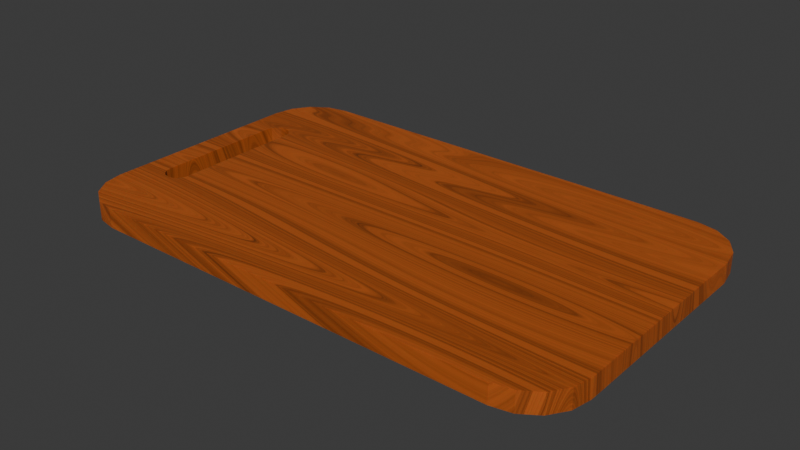 # Source: cutting-board-UNBAKED.blend  (saved by Blender 4.0.36; exported with 4.5.12 LTS)
import bpy
from mathutils import Matrix  # noqa: F401  (used for matrix-valued properties, if any)

bpy.ops.wm.read_factory_settings(use_empty=True)
scene = bpy.context.scene
scene.name = 'Scene'

# ---- collections
col_collection = bpy.data.collections.new('Collection'); scene.collection.children.link(col_collection)

# ---- images (referenced by path relative to the original .blend; pixels are not part of the script)
import os
ASSET_DIR = os.environ.get("B2B_ASSET_DIR", "")  # directory of the original .blend (textures are referenced by path, not embedded)
HERE = os.path.dirname(os.path.abspath(__file__))  # packed textures are extracted next to this script under _unpacked/

def load_image(name, relpath, width, height, colorspace="sRGB"):
    """Load a texture the original file referenced (path relative to the .blend, or extracted next to this script)."""
    p = next((c for c in (os.path.join(HERE, relpath), os.path.join(ASSET_DIR, relpath)) if relpath and os.path.exists(c)), "")
    if p:
        img = bpy.data.images.load(p, check_existing=True)
        img.name = name
    else:  # same state as the original file: an image datablock whose file is absent (Cycles renders it pink)
        img = bpy.data.images.new(name, width, height)
        img.source = "FILE"
        img.filepath = "//" + (relpath or name)
    img.colorspace_settings.name = colorspace
    return img
img_wood_board = load_image('wood-board', 'wood-board.png', 1024, 1024, 'sRGB')

# ---- materials (node trees are filled in below, after node groups)
mat_material = bpy.data.materials.new('Material')
mat_material.alpha_threshold = 0.0
mat_material.roughness = 0.5
mat_material.line_color = (0.0, 0.0, 0.0, 1.0)

# ---- material node trees
mat_material.use_nodes = True; mat_material.node_tree.nodes.clear()
_N = mat_material.node_tree.nodes; _L = mat_material.node_tree.links
n0 = _N.new('ShaderNodeOutputMaterial'); n0.name = 'Material Output'; n0.location = (300, 300)
n1 = _N.new('ShaderNodeTexNoise'); n1.name = 'Musgrave Texture'; n1.location = (-745, 217)
n1.width = 150
n1.normalize = False
n1.inputs[2].default_value = 0.6
n1.inputs[3].default_value = 1.0
n1.inputs[4].default_value = 0.25
n2 = _N.new('ShaderNodeMapping'); n2.name = 'Mapping'; n2.location = (-925, 177)
n2.inputs[3].default_value = (0.4, 5.0, 1.0)
n3 = _N.new('ShaderNodeTexCoord'); n3.name = 'Texture Coordinate'; n3.location = (-1105, 177)
n4 = _N.new('ShaderNodeValToRGB'); n4.name = 'Color Ramp'; n4.location = (-372, 206)
n4.color_ramp.interpolation = 'EASE'
while len(n4.color_ramp.elements) > 1: n4.color_ramp.elements.remove(n4.color_ramp.elements[-1])
n4.color_ramp.elements[0].position = 0.1662; n4.color_ramp.elements[0].color = (1.0, 0.2183, 0.03075, 1.0)
_e = n4.color_ramp.elements.new(0.3973); _e.color = (0.5, 0.1091, 0.01537, 1.0)
_e = n4.color_ramp.elements.new(0.7855); _e.color = (0.0, 0.0, 0.0, 1.0)
n5 = _N.new('ShaderNodeTexNoise'); n5.name = 'Noise Texture'; n5.location = (-546, 258)
n5.inputs[2].default_value = 2.0
n5.inputs[3].default_value = 18.0
n5.inputs[4].default_value = 0.7762
n5.inputs[8].default_value = 8.5
n6 = _N.new('ShaderNodeBsdfPrincipled'); n6.name = 'Principled BSDF'; n6.location = (-22, 298)
n6.inputs[3].default_value = 1.45
n7 = _N.new('ShaderNodeBsdfPrincipled'); n7.name = 'Principled BSDF.001'; n7.location = (20, -227)
n7.inputs[3].default_value = 1.45
n8 = _N.new('ShaderNodeTexImage'); n8.name = 'Image Texture'; n8.location = (-321, -232)
n8.image = img_wood_board
_L.new(n6.outputs[0], n0.inputs[0])
_L.new(n1.outputs[0], n5.inputs[0])
_L.new(n2.outputs[0], n1.inputs[0])
_L.new(n3.outputs[3], n2.inputs[0])
_L.new(n5.outputs[0], n4.inputs[0])
_L.new(n4.outputs[0], n6.inputs[0])
_L.new(n4.outputs[0], n6.inputs[8])
_L.new(n8.outputs[0], n7.inputs[0])
n0.is_active_output = True

# ---- world
world_world = bpy.data.worlds.new('World'); scene.world = world_world
world_world.use_nodes = True; world_world.node_tree.nodes.clear()
_N = world_world.node_tree.nodes; _L = world_world.node_tree.links
n0 = _N.new('ShaderNodeOutputWorld'); n0.name = 'World Output'; n0.location = (300, 300)
n1 = _N.new('ShaderNodeBackground'); n1.name = 'Background'; n1.location = (10, 300)
n1.inputs[0].default_value = (0.05088, 0.05088, 0.05088, 1.0)
_L.new(n1.outputs[0], n0.inputs[0])
n0.is_active_output = True
world_world.color = (0.05088, 0.05088, 0.05088)
world_world.use_sun_shadow = False
world_world.sun_shadow_jitter_overblur = 0.0

# ---- meshes
me_cube = bpy.data.meshes.new('Cube')
me_cube.from_pydata([(-1.0, -0.4, 0.0375), (-0.8, -0.6, 0.0375), (-0.9848, -0.4765, 0.0375), (-0.9414, -0.5414, 0.0375), (-0.8765, -0.5848, 0.0375), (-0.8, -0.6, -0.0375), (-1.0, -0.4, -0.0375), (-0.8765, -0.5848, -0.0375), (-0.9414, -0.5414, -0.0375), (-0.9848, -0.4765, -0.0375), (-0.8, 0.6, 0.0375), (-1.0, 0.4, 0.0375), (-0.8765, 0.5848, 0.0375), (-0.9414, 0.5414, 0.0375), (-0.9848, 0.4765, 0.0375), (-1.0, 0.4, -0.0375), (-0.8, 0.6, -0.0375), (-0.9848, 0.4765, -0.0375), (-0.9414, 0.5414, -0.0375), (-0.8765, 0.5848, -0.0375), (1.0, 0.4, 0.0375), (0.8, 0.6, 0.0375), (0.9848, 0.4765, 0.0375), (0.9414, 0.5414, 0.0375), (0.8765, 0.5848, 0.0375), (0.8, 0.6, -0.0375), (1.0, 0.4, -0.0375), (0.8765, 0.5848, -0.0375), (0.9414, 0.5414, -0.0375), (0.9848, 0.4765, -0.0375), (0.8, -0.6, 0.0375), (1.0, -0.4, 0.0375), (0.8765, -0.5848, 0.0375), (0.9414, -0.5414, 0.0375), (0.9848, -0.4765, 0.0375), (1.0, -0.4, -0.0375), (0.8, -0.6, -0.0375), (0.9848, -0.4765, -0.0375), (0.9414, -0.5414, -0.0375), (0.8765, -0.5848, -0.0375), (-0.9, -0.25, 0.0375), (-0.8962, -0.2691, 0.0375), (-0.9, 0.25, 0.0375), (-0.8962, 0.2691, 0.0375), (-0.8854, -0.2854, 0.0375), (-0.8691, 0.2962, 0.0375), (-0.8691, -0.2962, 0.0375), (-0.8854, 0.2854, 0.0375), (-0.8309, -0.2962, 0.0375), (-0.8309, 0.2962, 0.0375), (-0.8038, -0.2691, 0.0375), (-0.8, 0.25, 0.0375), (-0.8, -0.25, 0.0375), (-0.8038, 0.2691, 0.0375), (-0.8146, -0.2854, 0.0375), (-0.8146, 0.2854, 0.0375), (-0.85, -0.3, 0.0375), (-0.85, 0.3, 0.0375), (-0.9, -0.25, -0.0375), (-0.9, 0.25, -0.0375), (-0.8962, 0.2691, -0.0375), (-0.8962, -0.2691, -0.0375), (-0.8854, -0.2854, -0.0375), (-0.8691, 0.2962, -0.0375), (-0.8691, -0.2962, -0.0375), (-0.8854, 0.2854, -0.0375), (-0.8309, -0.2962, -0.0375), (-0.8309, 0.2962, -0.0375), (-0.8038, 0.2691, -0.0375), (-0.8, 0.25, -0.0375), (-0.8, -0.25, -0.0375), (-0.8038, -0.2691, -0.0375), (-0.8146, -0.2854, -0.0375), (-0.8146, 0.2854, -0.0375), (-0.85, -0.3, -0.0375), (-0.85, 0.3, -0.0375)], [], [(13, 14, 11, 0, 2, 46, 44, 41, 40, 42, 43, 47, 45), (33, 34, 31, 20, 22, 23, 24, 21, 10, 12, 13, 45, 57, 49, 55, 53, 51, 52, 50, 54, 48, 56, 46, 2, 3, 4, 1, 30, 32), (28, 29, 26, 35, 37, 38, 39, 36, 5, 7, 8, 9, 6, 62, 64, 74, 66, 72, 71, 70, 69, 68, 73, 67, 75, 19, 16, 25, 27), (62, 6, 15, 17, 18, 19, 75, 63, 65, 60, 59, 58, 61), (5, 1, 4, 7), (7, 4, 3, 8), (8, 3, 2, 9), (9, 2, 0, 6), (36, 30, 1, 5), (10, 16, 19, 12), (12, 19, 18, 13), (13, 18, 17, 14), (14, 17, 15, 11), (6, 0, 11, 15), (20, 26, 29, 22), (22, 29, 28, 23), (23, 28, 27, 24), (24, 27, 25, 21), (16, 10, 21, 25), (30, 36, 39, 32), (32, 39, 38, 33), (33, 38, 37, 34), (34, 37, 35, 31), (26, 20, 31, 35), (56, 48, 66, 74), (48, 54, 72, 66), (54, 50, 71, 72), (50, 52, 70, 71), (52, 51, 69, 70), (46, 56, 74, 64), (44, 46, 64, 62), (61, 41, 44, 62), (58, 40, 41, 61), (75, 57, 45, 63), (63, 45, 47, 65), (65, 47, 43, 60), (60, 43, 42, 59), (59, 42, 40, 58), (51, 53, 68, 69), (53, 55, 73, 68), (73, 55, 49, 67), (67, 49, 57, 75)])
_uv = me_cube.uv_layers.new(name='UVMap')
_uv.uv.foreach_set('vector', [0.8677, 0.5122, 0.8731, 0.5257, 0.875, 0.5417, 0.875, 0.7083, 0.8731, 0.7243, 0.8586, 0.6867, 0.8607, 0.6844, 0.862, 0.6811, 0.8625, 0.6771, 0.8625, 0.5729, 0.862, 0.5689, 0.8607, 0.5656, 0.8586, 0.5633, 0.6323, 0.7378, 0.6269, 0.7243, 0.625, 0.7083, 0.625, 0.5417, 0.6269, 0.5257, 0.6323, 0.5122, 0.6404, 0.5032, 0.65, 0.5, 0.85, 0.5, 0.8596, 0.5032, 0.8677, 0.5122, 0.8586, 0.5633, 0.8563, 0.5625, 0.8539, 0.5633, 0.8518, 0.5656, 0.8505, 0.5689, 0.85, 0.5729, 0.85, 0.6771, 0.8505, 0.6811, 0.8518, 0.6844, 0.8539, 0.6867, 0.8562, 0.6875, 0.8586, 0.6867, 0.8731, 0.7243, 0.8677, 0.7378, 0.8596, 0.7468, 0.85, 0.75, 0.65, 0.75, 0.6404, 0.7468, 0.3677, 0.5122, 0.3731, 0.5257, 0.375, 0.5417, 0.375, 0.7083, 0.3731, 0.7243, 0.3677, 0.7378, 0.3596, 0.7468, 0.35, 0.75, 0.15, 0.75, 0.1404, 0.7468, 0.1323, 0.7378, 0.1269, 0.7243, 0.125, 0.7083, 0.1393, 0.6844, 0.1414, 0.6867, 0.1437, 0.6875, 0.1461, 0.6867, 0.1482, 0.6844, 0.1495, 0.6811, 0.15, 0.6771, 0.15, 0.5729, 0.1495, 0.5689, 0.1482, 0.5656, 0.1461, 0.5633, 0.1437, 0.5625, 0.1404, 0.5032, 0.15, 0.5, 0.35, 0.5, 0.3596, 0.5032, 0.1393, 0.6844, 0.125, 0.7083, 0.125, 0.5417, 0.1269, 0.5257, 0.1323, 0.5122, 0.1404, 0.5032, 0.1437, 0.5625, 0.1414, 0.5633, 0.1393, 0.5656, 0.138, 0.5689, 0.1375, 0.5729, 0.1375, 0.6771, 0.138, 0.6811, 0.375, 0.975, 0.625, 0.975, 0.625, 0.9846, 0.375, 0.9846, 0.375, 0.9846, 0.625, 0.9846, 0.625, 1.0, 0.375, 1.0, 0.375, 0.0, 0.625, 0.0, 0.625, 0.02572, 0.375, 0.02572, 0.375, 0.02572, 0.625, 0.02572, 0.625, 0.04167, 0.375, 0.04167, 0.375, 0.775, 0.625, 0.775, 0.625, 0.975, 0.375, 0.975, 0.625, 0.275, 0.375, 0.275, 0.375, 0.2654, 0.625, 0.2654, 0.625, 0.2654, 0.375, 0.2654, 0.375, 0.25, 0.625, 0.25, 0.625, 0.25, 0.375, 0.25, 0.375, 0.2243, 0.625, 0.2243, 0.625, 0.2243, 0.375, 0.2243, 0.375, 0.2083, 0.625, 0.2083, 0.375, 0.04167, 0.625, 0.04167, 0.625, 0.2083, 0.375, 0.2083, 0.625, 0.5417, 0.375, 0.5417, 0.375, 0.5257, 0.625, 0.5257, 0.625, 0.5257, 0.375, 0.5257, 0.375, 0.5, 0.625, 0.5, 0.625, 0.5, 0.375, 0.5, 0.375, 0.4846, 0.625, 0.4846, 0.625, 0.4846, 0.375, 0.4846, 0.375, 0.475, 0.625, 0.475, 0.375, 0.275, 0.625, 0.275, 0.625, 0.475, 0.375, 0.475, 0.625, 0.775, 0.375, 0.775, 0.375, 0.7654, 0.625, 0.7654, 0.625, 0.7654, 0.375, 0.7654, 0.375, 0.75, 0.625, 0.75, 0.625, 0.75, 0.375, 0.75, 0.375, 0.7243, 0.625, 0.7243, 0.625, 0.7243, 0.375, 0.7243, 0.375, 0.7083, 0.625, 0.7083, 0.375, 0.5417, 0.625, 0.5417, 0.625, 0.7083, 0.375, 0.7083, 0.5094, 0.875, 0.5094, 0.8272, 0.4906, 0.8272, 0.4906, 0.875, 0.5094, 0.8272, 0.5094, 0.75, 0.4906, 0.75, 0.4906, 0.8272, 0.5094, 0.75, 0.5094, 0.7371, 0.4906, 0.7371, 0.4906, 0.75, 0.5094, 0.7371, 0.5094, 0.7292, 0.4906, 0.7292, 0.4906, 0.7371, 0.5094, 0.7292, 0.5094, 0.5208, 0.4906, 0.5208, 0.4906, 0.7292, 0.5094, 0.9228, 0.5094, 0.875, 0.4906, 0.875, 0.4906, 0.9228, 0.5094, 1.0, 0.5094, 0.9228, 0.4906, 0.9228, 0.4906, 1.0, 0.4906, 0.01286, 0.5094, 0.01286, 0.5094, 0.0, 0.4906, 0.0, 0.4906, 0.02083, 0.5094, 0.02083, 0.5094, 0.01286, 0.4906, 0.01286, 0.4906, 0.375, 0.5094, 0.375, 0.5094, 0.3272, 0.4906, 0.3272, 0.4906, 0.3272, 0.5094, 0.3272, 0.5094, 0.25, 0.4906, 0.25, 0.4906, 0.25, 0.5094, 0.25, 0.5094, 0.2371, 0.4906, 0.2371, 0.4906, 0.2371, 0.5094, 0.2371, 0.5094, 0.2292, 0.4906, 0.2292, 0.4906, 0.2292, 0.5094, 0.2292, 0.5094, 0.02083, 0.4906, 0.02083, 0.5094, 0.5208, 0.5094, 0.5129, 0.4906, 0.5129, 0.4906, 0.5208, 0.5094, 0.5129, 0.5094, 0.5, 0.4906, 0.5, 0.4906, 0.5129, 0.4906, 0.5, 0.5094, 0.5, 0.5094, 0.4228, 0.4906, 0.4228, 0.4906, 0.4228, 0.5094, 0.4228, 0.5094, 0.375, 0.4906, 0.375])
me_cube.materials.append(mat_material)
me_cube.use_mirror_vertex_groups = False
me_cube.update()

# ---- objects
ob_cube = bpy.data.objects.new('Cube', me_cube)

# ---- transforms, parenting, visibility, modifiers, constraints
ob_cube.location = (0.0, 0.0, 0.0)
ob_cube.lock_rotations_4d = False
ob_cube.empty_display_type = 'ARROWS'
ob_cube.lineart.crease_threshold = 0.0

# ---- collection membership
col_collection.objects.link(ob_cube)

# ---- scene / render settings (as saved in the file)
scene.frame_start = 1; scene.frame_end = 250; scene.frame_set(1)
scene.render.engine = 'CYCLES'
scene.cycles.samples = 300
scene.cycles.sampling_pattern = 'TABULATED_SOBOL'
scene.cycles.bake_type = 'DIFFUSE'
bpy.context.view_layer.update()

# ---- added for rendering (the .blend has no active camera and no usable light): camera, sun
cam_auto = bpy.data.cameras.new('AutoCamera')
cam_auto.lens = 50.0
cam_auto.sensor_width = 36.0
cam_auto.clip_end = 1000.0
ob_auto_camera = bpy.data.objects.new('AutoCamera', cam_auto)
scene.collection.objects.link(ob_auto_camera)
ob_auto_camera.location = (2.15909, -2.59091, 1.72727)
ob_auto_camera.rotation_euler = (1.09748, -7.21219e-08, 0.694738)
scene.camera = ob_auto_camera
light_auto_sun = bpy.data.lights.new('AutoSun', 'SUN')
light_auto_sun.energy = 3.0
light_auto_sun.angle = 0.0523599
ob_auto_sun = bpy.data.objects.new('AutoSun', light_auto_sun)
scene.collection.objects.link(ob_auto_sun)
ob_auto_sun.rotation_euler = (0.872665, 0.174533, 0.523599)
bpy.context.view_layer.update()
